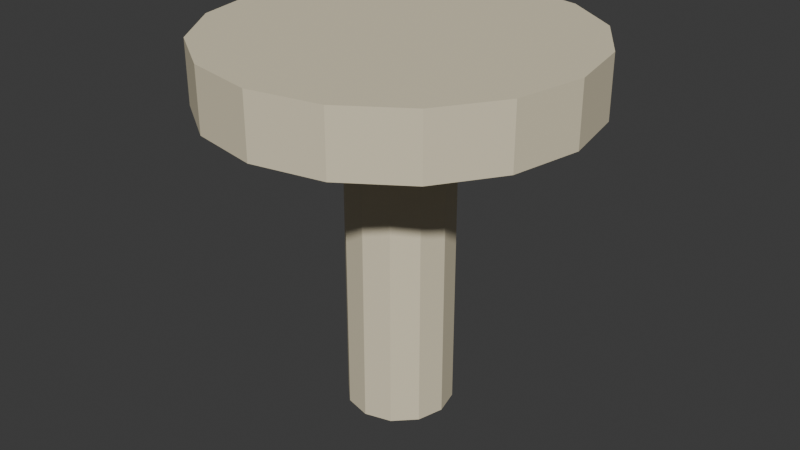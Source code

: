 # Source: birdbath.blend  (saved by Blender 5.2.45; exported with 4.5.12 LTS)
import bpy
from mathutils import Matrix  # noqa: F401  (used for matrix-valued properties, if any)

bpy.ops.wm.read_factory_settings(use_empty=True)
scene = bpy.context.scene
scene.name = 'Scene'

# ---- collections
col_collection = bpy.data.collections.new('Collection'); scene.collection.children.link(col_collection)

# ---- materials (node trees are filled in below, after node groups)
mat_birdbath_palette = bpy.data.materials.new('birdbath palette')

# ---- material node trees
mat_birdbath_palette.use_nodes = True; mat_birdbath_palette.node_tree.nodes.clear()
_N = mat_birdbath_palette.node_tree.nodes; _L = mat_birdbath_palette.node_tree.links
n0 = _N.new('ShaderNodeBsdfPrincipled'); n0.name = 'Principled BSDF'; n0.location = (-200, 100)
n0.inputs[2].default_value = 0.78
n0.inputs[10].default_value = 0.005
n1 = _N.new('ShaderNodeOutputMaterial'); n1.name = 'Material Output'; n1.location = (200, 100)
n2 = _N.new('ShaderNodeVertexColor'); n2.name = 'Color Attribute'; n2.location = (0, 0)
n2.layer_name = 'Color'
_L.new(n0.outputs[0], n1.inputs[0])
_L.new(n2.outputs[0], n0.inputs[0])
n1.is_active_output = True

# ---- world
world_world = bpy.data.worlds.new('World'); scene.world = world_world
world_world.use_nodes = True; world_world.node_tree.nodes.clear()
_N = world_world.node_tree.nodes; _L = world_world.node_tree.links
n0 = _N.new('ShaderNodeOutputWorld'); n0.name = 'World Output'; n0.location = (200, 100)
n1 = _N.new('ShaderNodeBackground'); n1.name = 'Background'; n1.location = (-200, 100)
n1.inputs[0].default_value = (0.05088, 0.05088, 0.05088, 1.0)
_L.new(n1.outputs[0], n0.inputs[0])
n0.is_active_output = True
world_world.color = (0.05088, 0.05088, 0.05088)
world_world.sun_shadow_jitter_overblur = 0.0

# ---- meshes
me_cylinder_127 = bpy.data.meshes.new('Cylinder.127')
me_cylinder_127.from_pydata([(0.0, 0.13, -0.4), (0.0, 0.13, 0.4), (0.065, 0.1126, -0.4), (0.065, 0.1126, 0.4), (0.1126, 0.065, -0.4), (0.1126, 0.065, 0.4), (0.13, 0.0, -0.4), (0.13, 0.0, 0.4), (0.1126, -0.065, -0.4), (0.1126, -0.065, 0.4), (0.065, -0.1126, -0.4), (0.065, -0.1126, 0.4), (0.0, -0.13, -0.4), (0.0, -0.13, 0.4), (-0.065, -0.1126, -0.4), (-0.065, -0.1126, 0.4), (-0.1126, -0.065, -0.4), (-0.1126, -0.065, 0.4), (-0.13, 0.0, -0.4), (-0.13, 0.0, 0.4), (-0.1126, 0.065, -0.4), (-0.1126, 0.065, 0.4), (-0.065, 0.1126, -0.4), (-0.065, 0.1126, 0.4), (0.0, 0.45, 0.365), (0.0, 0.45, 0.515), (0.1722, 0.4157, 0.365), (0.1722, 0.4157, 0.515), (0.3182, 0.3182, 0.365), (0.3182, 0.3182, 0.515), (0.4157, 0.1722, 0.365), (0.4157, 0.1722, 0.515), (0.45, 0.0, 0.365), (0.45, 0.0, 0.515), (0.4157, -0.1722, 0.365), (0.4157, -0.1722, 0.515), (0.3182, -0.3182, 0.365), (0.3182, -0.3182, 0.515), (0.1722, -0.4157, 0.365), (0.1722, -0.4157, 0.515), (0.0, -0.45, 0.365), (0.0, -0.45, 0.515), (-0.1722, -0.4157, 0.365), (-0.1722, -0.4157, 0.515), (-0.3182, -0.3182, 0.365), (-0.3182, -0.3182, 0.515), (-0.4157, -0.1722, 0.365), (-0.4157, -0.1722, 0.515), (-0.45, 0.0, 0.365), (-0.45, 0.0, 0.515), (-0.4157, 0.1722, 0.365), (-0.4157, 0.1722, 0.515), (-0.3182, 0.3182, 0.365), (-0.3182, 0.3182, 0.515), (-0.1722, 0.4157, 0.365), (-0.1722, 0.4157, 0.515)], [], [(0, 1, 3, 2), (2, 3, 5, 4), (4, 5, 7, 6), (6, 7, 9, 8), (8, 9, 11, 10), (10, 11, 13, 12), (12, 13, 15, 14), (14, 15, 17, 16), (16, 17, 19, 18), (18, 19, 21, 20), (3, 1, 23, 21, 19, 17, 15, 13, 11, 9, 7, 5), (20, 21, 23, 22), (22, 23, 1, 0), (0, 2, 4, 6, 8, 10, 12, 14, 16, 18, 20, 22), (24, 25, 27, 26), (26, 27, 29, 28), (28, 29, 31, 30), (30, 31, 33, 32), (32, 33, 35, 34), (34, 35, 37, 36), (36, 37, 39, 38), (38, 39, 41, 40), (40, 41, 43, 42), (42, 43, 45, 44), (44, 45, 47, 46), (46, 47, 49, 48), (48, 49, 51, 50), (50, 51, 53, 52), (27, 25, 55, 53, 51, 49, 47, 45, 43, 41, 39, 37, 35, 33, 31, 29), (52, 53, 55, 54), (54, 55, 25, 24), (24, 26, 28, 30, 32, 34, 36, 38, 40, 42, 44, 46, 48, 50, 52, 54)])
_uv = me_cylinder_127.uv_layers.new(name='UVMap')
_uv.uv.foreach_set('vector', [1.0, 0.5, 1.0, 1.0, 0.9167, 1.0, 0.9167, 0.5, 0.9167, 0.5, 0.9167, 1.0, 0.8333, 1.0, 0.8333, 0.5, 0.8333, 0.5, 0.8333, 1.0, 0.75, 1.0, 0.75, 0.5, 0.75, 0.5, 0.75, 1.0, 0.6667, 1.0, 0.6667, 0.5, 0.6667, 0.5, 0.6667, 1.0, 0.5833, 1.0, 0.5833, 0.5, 0.5833, 0.5, 0.5833, 1.0, 0.5, 1.0, 0.5, 0.5, 0.5, 0.5, 0.5, 1.0, 0.4167, 1.0, 0.4167, 0.5, 0.4167, 0.5, 0.4167, 1.0, 0.3333, 1.0, 0.3333, 0.5, 0.3333, 0.5, 0.3333, 1.0, 0.25, 1.0, 0.25, 0.5, 0.25, 0.5, 0.25, 1.0, 0.1667, 1.0, 0.1667, 0.5, 0.37, 0.4578, 0.25, 0.49, 0.13, 0.4578, 0.04215, 0.37, 0.01, 0.25, 0.04215, 0.13, 0.13, 0.04215, 0.25, 0.01, 0.37, 0.04215, 0.4578, 0.13, 0.49, 0.25, 0.4578, 0.37, 0.1667, 0.5, 0.1667, 1.0, 0.08333, 1.0, 0.08333, 0.5, 0.08333, 0.5, 0.08333, 1.0, 7.451e-08, 1.0, 7.451e-08, 0.5, 0.75, 0.49, 0.87, 0.4578, 0.9578, 0.37, 0.99, 0.25, 0.9578, 0.13, 0.87, 0.04215, 0.75, 0.01, 0.63, 0.04215, 0.5422, 0.13, 0.51, 0.25, 0.5422, 0.37, 0.63, 0.4578, 1.0, 0.5, 1.0, 1.0, 0.9375, 1.0, 0.9375, 0.5, 0.9375, 0.5, 0.9375, 1.0, 0.875, 1.0, 0.875, 0.5, 0.875, 0.5, 0.875, 1.0, 0.8125, 1.0, 0.8125, 0.5, 0.8125, 0.5, 0.8125, 1.0, 0.75, 1.0, 0.75, 0.5, 0.75, 0.5, 0.75, 1.0, 0.6875, 1.0, 0.6875, 0.5, 0.6875, 0.5, 0.6875, 1.0, 0.625, 1.0, 0.625, 0.5, 0.625, 0.5, 0.625, 1.0, 0.5625, 1.0, 0.5625, 0.5, 0.5625, 0.5, 0.5625, 1.0, 0.5, 1.0, 0.5, 0.5, 0.5, 0.5, 0.5, 1.0, 0.4375, 1.0, 0.4375, 0.5, 0.4375, 0.5, 0.4375, 1.0, 0.375, 1.0, 0.375, 0.5, 0.375, 0.5, 0.375, 1.0, 0.3125, 1.0, 0.3125, 0.5, 0.3125, 0.5, 0.3125, 1.0, 0.25, 1.0, 0.25, 0.5, 0.25, 0.5, 0.25, 1.0, 0.1875, 1.0, 0.1875, 0.5, 0.1875, 0.5, 0.1875, 1.0, 0.125, 1.0, 0.125, 0.5, 0.3418, 0.4717, 0.25, 0.49, 0.1582, 0.4717, 0.08029, 0.4197, 0.02827, 0.3418, 0.01, 0.25, 0.02827, 0.1582, 0.08029, 0.08029, 0.1582, 0.02827, 0.25, 0.01, 0.3418, 0.02827, 0.4197, 0.08029, 0.4717, 0.1582, 0.49, 0.25, 0.4717, 0.3418, 0.4197, 0.4197, 0.125, 0.5, 0.125, 1.0, 0.0625, 1.0, 0.0625, 0.5, 0.0625, 0.5, 0.0625, 1.0, 0.0, 1.0, 0.0, 0.5, 0.75, 0.49, 0.8418, 0.4717, 0.9197, 0.4197, 0.9717, 0.3418, 0.99, 0.25, 0.9717, 0.1582, 0.9197, 0.08029, 0.8418, 0.02827, 0.75, 0.01, 0.6582, 0.02827, 0.5803, 0.08029, 0.5283, 0.1582, 0.51, 0.25, 0.5283, 0.3418, 0.5803, 0.4197, 0.6582, 0.4717])
_ca = me_cylinder_127.color_attributes.new('Color', 'BYTE_COLOR', 'CORNER')
_ca.data.foreach_set('color', [0.7835, 0.7011, 0.5029, 1.0, 0.7835, 0.7011, 0.5029, 1.0, 0.7835, 0.7011, 0.5029, 1.0, 0.7835, 0.7011, 0.5029, 1.0, 0.7835, 0.7011, 0.5029, 1.0, 0.7835, 0.7011, 0.5029, 1.0, 0.7835, 0.7011, 0.5029, 1.0, 0.7835, 0.7011, 0.5029, 1.0, 0.7835, 0.7011, 0.5029, 1.0, 0.7835, 0.7011, 0.5029, 1.0, 0.7835, 0.7011, 0.5029, 1.0, 0.7835, 0.7011, 0.5029, 1.0, 0.7835, 0.7011, 0.5029, 1.0, 0.7835, 0.7011, 0.5029, 1.0, 0.7835, 0.7011, 0.5029, 1.0, 0.7835, 0.7011, 0.5029, 1.0, 0.7835, 0.7011, 0.5029, 1.0, 0.7835, 0.7011, 0.5029, 1.0, 0.7835, 0.7011, 0.5029, 1.0, 0.7835, 0.7011, 0.5029, 1.0, 0.7835, 0.7011, 0.5029, 1.0, 0.7835, 0.7011, 0.5029, 1.0, 0.7835, 0.7011, 0.5029, 1.0, 0.7835, 0.7011, 0.5029, 1.0, 0.7835, 0.7011, 0.5029, 1.0, 0.7835, 0.7011, 0.5029, 1.0, 0.7835, 0.7011, 0.5029, 1.0, 0.7835, 0.7011, 0.5029, 1.0, 0.7835, 0.7011, 0.5029, 1.0, 0.7835, 0.7011, 0.5029, 1.0, 0.7835, 0.7011, 0.5029, 1.0, 0.7835, 0.7011, 0.5029, 1.0, 0.7835, 0.7011, 0.5029, 1.0, 0.7835, 0.7011, 0.5029, 1.0, 0.7835, 0.7011, 0.5029, 1.0, 0.7835, 0.7011, 0.5029, 1.0, 0.7835, 0.7011, 0.5029, 1.0, 0.7835, 0.7011, 0.5029, 1.0, 0.7835, 0.7011, 0.5029, 1.0, 0.7835, 0.7011, 0.5029, 1.0, 0.7835, 0.7011, 0.5029, 1.0, 0.7835, 0.7011, 0.5029, 1.0, 0.7835, 0.7011, 0.5029, 1.0, 0.7835, 0.7011, 0.5029, 1.0, 0.7835, 0.7011, 0.5029, 1.0, 0.7835, 0.7011, 0.5029, 1.0, 0.7835, 0.7011, 0.5029, 1.0, 0.7835, 0.7011, 0.5029, 1.0, 0.7835, 0.7011, 0.5029, 1.0, 0.7835, 0.7011, 0.5029, 1.0, 0.7835, 0.7011, 0.5029, 1.0, 0.7835, 0.7011, 0.5029, 1.0, 0.7835, 0.7011, 0.5029, 1.0, 0.7835, 0.7011, 0.5029, 1.0, 0.7835, 0.7011, 0.5029, 1.0, 0.7835, 0.7011, 0.5029, 1.0, 0.7835, 0.7011, 0.5029, 1.0, 0.7835, 0.7011, 0.5029, 1.0, 0.7835, 0.7011, 0.5029, 1.0, 0.7835, 0.7011, 0.5029, 1.0, 0.7835, 0.7011, 0.5029, 1.0, 0.7835, 0.7011, 0.5029, 1.0, 0.7835, 0.7011, 0.5029, 1.0, 0.7835, 0.7011, 0.5029, 1.0, 0.7835, 0.7011, 0.5029, 1.0, 0.7835, 0.7011, 0.5029, 1.0, 0.7835, 0.7011, 0.5029, 1.0, 0.7835, 0.7011, 0.5029, 1.0, 0.7835, 0.7011, 0.5029, 1.0, 0.7835, 0.7011, 0.5029, 1.0, 0.7835, 0.7011, 0.5029, 1.0, 0.7835, 0.7011, 0.5029, 1.0, 0.7835, 0.7011, 0.5029, 1.0, 0.7835, 0.7011, 0.5029, 1.0, 0.7835, 0.7011, 0.5029, 1.0, 0.7835, 0.7011, 0.5029, 1.0, 0.7835, 0.7011, 0.5029, 1.0, 0.7835, 0.7011, 0.5029, 1.0, 0.7835, 0.7011, 0.5029, 1.0, 0.7835, 0.7011, 0.5029, 1.0, 0.7835, 0.7011, 0.5029, 1.0, 0.7835, 0.7011, 0.5029, 1.0, 0.7835, 0.7011, 0.5029, 1.0, 0.7835, 0.7011, 0.5029, 1.0, 0.7835, 0.7011, 0.5029, 1.0, 0.7835, 0.7011, 0.5029, 1.0, 0.7835, 0.7011, 0.5029, 1.0, 0.7835, 0.7011, 0.5029, 1.0, 0.7835, 0.7011, 0.5029, 1.0, 0.7835, 0.7011, 0.5029, 1.0, 0.7835, 0.7011, 0.5029, 1.0, 0.7835, 0.7011, 0.5029, 1.0, 0.7835, 0.7011, 0.5029, 1.0, 0.7835, 0.7011, 0.5029, 1.0, 0.7835, 0.7011, 0.5029, 1.0, 0.7835, 0.7011, 0.5029, 1.0, 0.7835, 0.7011, 0.5029, 1.0, 0.7835, 0.7011, 0.5029, 1.0, 0.7835, 0.7011, 0.5029, 1.0, 0.7835, 0.7011, 0.5029, 1.0, 0.7835, 0.7011, 0.5029, 1.0, 0.7835, 0.7011, 0.5029, 1.0, 0.7835, 0.7011, 0.5029, 1.0, 0.7835, 0.7011, 0.5029, 1.0, 0.7835, 0.7011, 0.5029, 1.0, 0.7835, 0.7011, 0.5029, 1.0, 0.7835, 0.7011, 0.5029, 1.0, 0.7835, 0.7011, 0.5029, 1.0, 0.7835, 0.7011, 0.5029, 1.0, 0.7835, 0.7011, 0.5029, 1.0, 0.7835, 0.7011, 0.5029, 1.0, 0.7835, 0.7011, 0.5029, 1.0, 0.7835, 0.7011, 0.5029, 1.0, 0.7835, 0.7011, 0.5029, 1.0, 0.7835, 0.7011, 0.5029, 1.0, 0.7835, 0.7011, 0.5029, 1.0, 0.7835, 0.7011, 0.5029, 1.0, 0.7835, 0.7011, 0.5029, 1.0, 0.7835, 0.7011, 0.5029, 1.0, 0.7835, 0.7011, 0.5029, 1.0, 0.7835, 0.7011, 0.5029, 1.0, 0.7835, 0.7011, 0.5029, 1.0, 0.7835, 0.7011, 0.5029, 1.0, 0.7835, 0.7011, 0.5029, 1.0, 0.7835, 0.7011, 0.5029, 1.0, 0.7835, 0.7011, 0.5029, 1.0, 0.7835, 0.7011, 0.5029, 1.0, 0.7835, 0.7011, 0.5029, 1.0, 0.7835, 0.7011, 0.5029, 1.0, 0.7835, 0.7011, 0.5029, 1.0, 0.7835, 0.7011, 0.5029, 1.0, 0.7835, 0.7011, 0.5029, 1.0, 0.7835, 0.7011, 0.5029, 1.0, 0.7835, 0.7011, 0.5029, 1.0, 0.7835, 0.7011, 0.5029, 1.0, 0.7835, 0.7011, 0.5029, 1.0, 0.7835, 0.7011, 0.5029, 1.0, 0.7835, 0.7011, 0.5029, 1.0, 0.7835, 0.7011, 0.5029, 1.0, 0.7835, 0.7011, 0.5029, 1.0, 0.7835, 0.7011, 0.5029, 1.0, 0.7835, 0.7011, 0.5029, 1.0, 0.7835, 0.7011, 0.5029, 1.0, 0.7835, 0.7011, 0.5029, 1.0, 0.7835, 0.7011, 0.5029, 1.0, 0.7835, 0.7011, 0.5029, 1.0, 0.7835, 0.7011, 0.5029, 1.0, 0.7835, 0.7011, 0.5029, 1.0, 0.7835, 0.7011, 0.5029, 1.0, 0.7835, 0.7011, 0.5029, 1.0, 0.7835, 0.7011, 0.5029, 1.0, 0.7835, 0.7011, 0.5029, 1.0, 0.7835, 0.7011, 0.5029, 1.0, 0.7835, 0.7011, 0.5029, 1.0, 0.7835, 0.7011, 0.5029, 1.0, 0.7835, 0.7011, 0.5029, 1.0, 0.7835, 0.7011, 0.5029, 1.0, 0.7835, 0.7011, 0.5029, 1.0, 0.7835, 0.7011, 0.5029, 1.0, 0.7835, 0.7011, 0.5029, 1.0, 0.7835, 0.7011, 0.5029, 1.0, 0.7835, 0.7011, 0.5029, 1.0, 0.7835, 0.7011, 0.5029, 1.0, 0.7835, 0.7011, 0.5029, 1.0, 0.7835, 0.7011, 0.5029, 1.0, 0.7835, 0.7011, 0.5029, 1.0, 0.7835, 0.7011, 0.5029, 1.0, 0.7835, 0.7011, 0.5029, 1.0])
me_cylinder_127.materials.append(mat_birdbath_palette)
me_cylinder_127.update()

# ---- objects
ob_birdbath = bpy.data.objects.new('birdbath', me_cylinder_127)

# ---- transforms, parenting, visibility, modifiers, constraints
ob_birdbath.location = (0.0, 0.0, 0.4)

# ---- collection membership
col_collection.objects.link(ob_birdbath)

# ---- scene / render settings (as saved in the file)
scene.frame_start = 1; scene.frame_end = 250; scene.frame_set(1)
scene.render.engine = 'BLENDER_EEVEE_NEXT'
scene.render.bake_bias = 0.0
scene.render.bake_samples = 0
scene.render.compositor_device = 'GPU'
scene.eevee.use_volume_custom_range = False
scene.eevee.fast_gi_thickness_near = 0.1
scene.eevee.fast_gi_thickness_far = 0.0
scene.eevee.ray_tracing_options.screen_trace_thickness = 0.1
bpy.context.view_layer.update()

# ---- added for rendering (the .blend has no active camera and no usable light): camera, sun
cam_auto = bpy.data.cameras.new('AutoCamera')
cam_auto.lens = 50.0
cam_auto.sensor_width = 36.0
cam_auto.clip_end = 1000.0
ob_auto_camera = bpy.data.objects.new('AutoCamera', cam_auto)
scene.collection.objects.link(ob_auto_camera)
ob_auto_camera.location = (1.45034, -1.74041, 1.61777)
ob_auto_camera.rotation_euler = (1.09748, -7.21219e-08, 0.694738)
scene.camera = ob_auto_camera
light_auto_sun = bpy.data.lights.new('AutoSun', 'SUN')
light_auto_sun.energy = 3.0
light_auto_sun.angle = 0.0523599
ob_auto_sun = bpy.data.objects.new('AutoSun', light_auto_sun)
scene.collection.objects.link(ob_auto_sun)
ob_auto_sun.rotation_euler = (0.872665, 0.174533, 0.523599)
bpy.context.view_layer.update()
